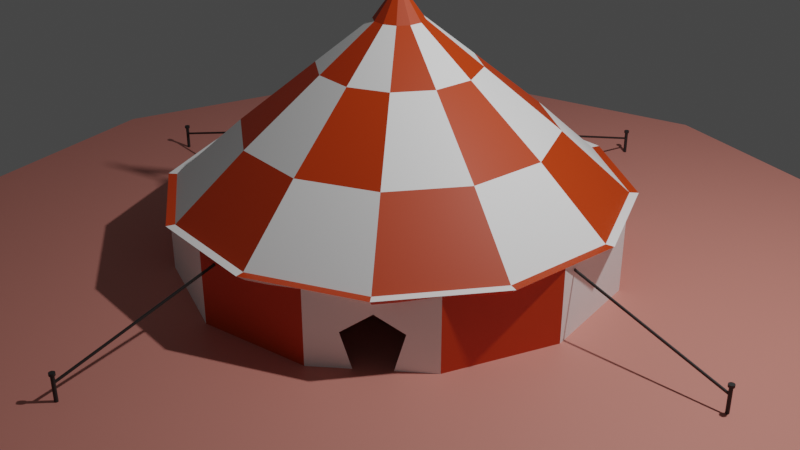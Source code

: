 # Source: TENT1.blend  (saved by Blender 2.92.15; exported with 4.5.12 LTS)
import bpy
from mathutils import Matrix  # noqa: F401  (used for matrix-valued properties, if any)

bpy.ops.wm.read_factory_settings(use_empty=True)
scene = bpy.context.scene
scene.name = 'Scene'

# ---- collections
col_collection = bpy.data.collections.new('Collection'); scene.collection.children.link(col_collection)

# ---- materials (node trees are filled in below, after node groups)
mat_material_003 = bpy.data.materials.new('Material.003')
mat_material_003.use_transparent_shadow = False
mat_material_004 = bpy.data.materials.new('Material.004')
mat_material_004.use_transparent_shadow = False
mat_material_001 = bpy.data.materials.new('Material.001')
mat_material_001.use_transparent_shadow = False
mat_material_002 = bpy.data.materials.new('Material.002')
mat_material_002.use_transparent_shadow = False
mat_material_005 = bpy.data.materials.new('Material.005')
mat_material_005.use_transparent_shadow = False
mat_material_006 = bpy.data.materials.new('Material.006')
mat_material_006.use_transparent_shadow = False
mat_material_008 = bpy.data.materials.new('Material.008')
mat_material_008.use_transparent_shadow = False
mat_material_007 = bpy.data.materials.new('Material.007')
mat_material_007.use_transparent_shadow = False

# ---- material node trees
mat_material_003.use_nodes = True; mat_material_003.node_tree.nodes.clear()
_N = mat_material_003.node_tree.nodes; _L = mat_material_003.node_tree.links
n0 = _N.new('ShaderNodeBsdfPrincipled'); n0.name = 'Principled BSDF'; n0.location = (10, 300)
n0.distribution = 'GGX'
n0.subsurface_method = 'BURLEY'
n0.inputs[0].default_value = (1.0, 1.0, 1.0, 1.0)
n0.inputs[3].default_value = 1.45
n0.inputs[27].default_value = (0.0, 0.0, 0.0, 1.0)
n0.inputs[28].default_value = 1.0
n1 = _N.new('ShaderNodeOutputMaterial'); n1.name = 'Material Output'; n1.location = (300, 300)
_L.new(n0.outputs[0], n1.inputs[0])
n1.is_active_output = True
mat_material_004.use_nodes = True; mat_material_004.node_tree.nodes.clear()
_N = mat_material_004.node_tree.nodes; _L = mat_material_004.node_tree.links
n0 = _N.new('ShaderNodeBsdfPrincipled'); n0.name = 'Principled BSDF'; n0.location = (10, 300)
n0.distribution = 'GGX'
n0.subsurface_method = 'BURLEY'
n0.inputs[0].default_value = (0.581, 0.04532, 0.0, 1.0)
n0.inputs[3].default_value = 1.45
n0.inputs[27].default_value = (0.0, 0.0, 0.0, 1.0)
n0.inputs[28].default_value = 1.0
n1 = _N.new('ShaderNodeOutputMaterial'); n1.name = 'Material Output'; n1.location = (300, 300)
_L.new(n0.outputs[0], n1.inputs[0])
n1.is_active_output = True
mat_material_001.use_nodes = True; mat_material_001.node_tree.nodes.clear()
_N = mat_material_001.node_tree.nodes; _L = mat_material_001.node_tree.links
n0 = _N.new('ShaderNodeBsdfPrincipled'); n0.name = 'Principled BSDF'; n0.location = (10, 300)
n0.distribution = 'GGX'
n0.subsurface_method = 'BURLEY'
n0.inputs[0].default_value = (1.0, 1.0, 1.0, 1.0)
n0.inputs[3].default_value = 1.45
n0.inputs[27].default_value = (0.0, 0.0, 0.0, 1.0)
n0.inputs[28].default_value = 1.0
n1 = _N.new('ShaderNodeOutputMaterial'); n1.name = 'Material Output'; n1.location = (300, 300)
_L.new(n0.outputs[0], n1.inputs[0])
n1.is_active_output = True
mat_material_002.use_nodes = True; mat_material_002.node_tree.nodes.clear()
_N = mat_material_002.node_tree.nodes; _L = mat_material_002.node_tree.links
n0 = _N.new('ShaderNodeBsdfPrincipled'); n0.name = 'Principled BSDF'; n0.location = (10, 300)
n0.distribution = 'GGX'
n0.subsurface_method = 'BURLEY'
n0.inputs[0].default_value = (0.5805, 0.04592, 0.0, 1.0)
n0.inputs[3].default_value = 1.45
n0.inputs[27].default_value = (0.0, 0.0, 0.0, 1.0)
n0.inputs[28].default_value = 1.0
n1 = _N.new('ShaderNodeOutputMaterial'); n1.name = 'Material Output'; n1.location = (300, 300)
_L.new(n0.outputs[0], n1.inputs[0])
n1.is_active_output = True
mat_material_005.use_nodes = True; mat_material_005.node_tree.nodes.clear()
_N = mat_material_005.node_tree.nodes; _L = mat_material_005.node_tree.links
n0 = _N.new('ShaderNodeBsdfPrincipled'); n0.name = 'Principled BSDF'; n0.location = (10, 300)
n0.distribution = 'GGX'
n0.subsurface_method = 'BURLEY'
n0.inputs[0].default_value = (0.427, 0.427, 0.427, 1.0)
n0.inputs[3].default_value = 1.45
n0.inputs[27].default_value = (0.0, 0.0, 0.0, 1.0)
n0.inputs[28].default_value = 1.0
n1 = _N.new('ShaderNodeOutputMaterial'); n1.name = 'Material Output'; n1.location = (300, 300)
_L.new(n0.outputs[0], n1.inputs[0])
n1.is_active_output = True
mat_material_006.use_nodes = True; mat_material_006.node_tree.nodes.clear()
_N = mat_material_006.node_tree.nodes; _L = mat_material_006.node_tree.links
n0 = _N.new('ShaderNodeBsdfPrincipled'); n0.name = 'Principled BSDF'; n0.location = (10, 300)
n0.distribution = 'GGX'
n0.subsurface_method = 'BURLEY'
n0.inputs[0].default_value = (0.906, 0.007237, 0.0, 1.0)
n0.inputs[3].default_value = 1.45
n0.inputs[27].default_value = (0.0, 0.0, 0.0, 1.0)
n0.inputs[28].default_value = 1.0
n1 = _N.new('ShaderNodeOutputMaterial'); n1.name = 'Material Output'; n1.location = (300, 300)
_L.new(n0.outputs[0], n1.inputs[0])
n1.is_active_output = True
mat_material_008.use_nodes = True; mat_material_008.node_tree.nodes.clear()
_N = mat_material_008.node_tree.nodes; _L = mat_material_008.node_tree.links
n0 = _N.new('ShaderNodeBsdfPrincipled'); n0.name = 'Principled BSDF'; n0.location = (10, 300)
n0.distribution = 'GGX'
n0.subsurface_method = 'BURLEY'
n0.inputs[0].default_value = (0.02481, 0.02481, 0.02481, 1.0)
n0.inputs[3].default_value = 1.45
n0.inputs[27].default_value = (0.0, 0.0, 0.0, 1.0)
n0.inputs[28].default_value = 1.0
n1 = _N.new('ShaderNodeOutputMaterial'); n1.name = 'Material Output'; n1.location = (300, 300)
_L.new(n0.outputs[0], n1.inputs[0])
n1.is_active_output = True
mat_material_007.use_nodes = True; mat_material_007.node_tree.nodes.clear()
_N = mat_material_007.node_tree.nodes; _L = mat_material_007.node_tree.links
n0 = _N.new('ShaderNodeBsdfPrincipled'); n0.name = 'Principled BSDF'; n0.location = (10, 300)
n0.distribution = 'GGX'
n0.subsurface_method = 'BURLEY'
n0.inputs[0].default_value = (0.687, 0.2556, 0.2093, 1.0)
n0.inputs[3].default_value = 1.45
n0.inputs[27].default_value = (0.0, 0.0, 0.0, 1.0)
n0.inputs[28].default_value = 1.0
n1 = _N.new('ShaderNodeOutputMaterial'); n1.name = 'Material Output'; n1.location = (300, 300)
_L.new(n0.outputs[0], n1.inputs[0])
n1.is_active_output = True

# ---- world
world_world = bpy.data.worlds.new('World'); scene.world = world_world
world_world.use_nodes = True; world_world.node_tree.nodes.clear()
_N = world_world.node_tree.nodes; _L = world_world.node_tree.links
n0 = _N.new('ShaderNodeOutputWorld'); n0.name = 'World Output'; n0.location = (300, 300)
n1 = _N.new('ShaderNodeBackground'); n1.name = 'Background'; n1.location = (10, 300)
n1.inputs[0].default_value = (0.05088, 0.05088, 0.05088, 1.0)
_L.new(n1.outputs[0], n0.inputs[0])
n0.is_active_output = True
world_world.color = (0.05088, 0.05088, 0.05088)
world_world.use_sun_shadow = False
world_world.sun_shadow_jitter_overblur = 0.0

# ---- cameras
cam_camera = bpy.data.cameras.new('Camera')
cam_camera.clip_end = 100.0
cam_camera.ortho_scale = 7.314

# ---- lights
light_light = bpy.data.lights.new('Light', 'POINT')
light_light.transmission_factor = 0.0
light_light.energy = 1000.0
light_light.shadow_soft_size = 0.1
light_light.shadow_maximum_resolution = 0.006
light_light.use_absolute_resolution = True

# ---- meshes
me_cylinder = bpy.data.meshes.new('Cylinder')
me_cylinder.from_pydata([(0.0, 1.0, -1.0), (0.0, 1.0, 1.0), (0.5, 0.866, -1.0), (0.5, 0.866, 1.0), (0.866, 0.5, -1.0), (0.866, 0.5, 1.0), (1.0, -4.371e-08, -1.0), (1.0, -4.371e-08, 1.0), (0.866, -0.5, -1.0), (0.866, -0.5, 1.0), (0.5, -0.866, -1.0), (0.5, -0.866, 1.0), (1.51e-07, -1.0, -1.0), (1.51e-07, -1.0, 1.0), (-0.5, -0.866, -1.0), (-0.5, -0.866, 1.0), (-0.866, -0.5, -1.0), (-0.866, -0.5, 1.0), (-1.0, -4.649e-07, -1.0), (-1.0, -4.649e-07, 1.0), (-0.866, 0.5, -1.0), (-0.866, 0.5, 1.0), (-0.5, 0.866, -1.0), (-0.5, 0.866, 1.0), (-0.1736, -0.9535, -1.0), (-0.3188, -0.9146, -1.0), (-0.2436, -0.9347, 0.457), (-0.368, -0.9014, -0.02223), (-0.1252, -0.9665, 0.004714)], [], [(0, 1, 3, 2), (2, 3, 5, 4), (4, 5, 7, 6), (6, 7, 9, 8), (8, 9, 11, 10), (10, 11, 13, 12), (12, 13, 15, 14, 25, 27, 26, 28, 24), (14, 15, 17, 16), (16, 17, 19, 18), (18, 19, 21, 20), (20, 21, 23, 22), (22, 23, 1, 0)])
me_cylinder.polygons.foreach_set('material_index', [0, 1, 0, 1, 0, 1, 0, 1, 0, 1, 0, 1])
_uv = me_cylinder.uv_layers.new(name='UVMap')
_uv.uv.foreach_set('vector', [1.0, 0.5, 1.0, 1.0, 0.9167, 1.0, 0.9167, 0.5, 0.9167, 0.5, 0.9167, 1.0, 0.8333, 1.0, 0.8333, 0.5, 0.8333, 0.5, 0.8333, 1.0, 0.75, 1.0, 0.75, 0.5, 0.75, 0.5, 0.75, 1.0, 0.6667, 1.0, 0.6667, 0.5, 0.6667, 0.5, 0.6667, 1.0, 0.5833, 1.0, 0.5833, 0.5, 0.5833, 0.5, 0.5833, 1.0, 0.5, 1.0, 0.5, 0.5, 0.5, 0.5, 0.5, 1.0, 0.4167, 1.0, 0.4167, 0.5, 0.4469, 0.5, 0.4469, 0.7474, 0.4592, 0.857, 0.4709, 0.7474, 0.4711, 0.5, 0.4167, 0.5, 0.4167, 1.0, 0.3333, 1.0, 0.3333, 0.5, 0.3333, 0.5, 0.3333, 1.0, 0.25, 1.0, 0.25, 0.5, 0.25, 0.5, 0.25, 1.0, 0.1667, 1.0, 0.1667, 0.5, 0.1667, 0.5, 0.1667, 1.0, 0.08333, 1.0, 0.08333, 0.5, 0.08333, 0.5, 0.08333, 1.0, 7.451e-08, 1.0, 7.451e-08, 0.5])
me_cylinder.materials.append(mat_material_003)
me_cylinder.materials.append(mat_material_004)
me_cylinder.use_remesh_fix_poles = True
me_cylinder.use_remesh_preserve_attributes = False
me_cylinder.use_mirror_vertex_groups = False
me_cylinder.update()
me_cylinder_001 = bpy.data.meshes.new('Cylinder.001')
me_cylinder_001.from_pydata([(0.0, 1.0, 1.0), (0.5, 0.866, 1.0), (0.866, 0.5, 1.0), (1.0, -4.371e-08, 1.0), (0.866, -0.5, 1.0), (0.5, -0.866, 1.0), (1.51e-07, -1.0, 1.0), (-0.5, -0.866, 1.0), (-0.866, -0.5, 1.0), (-1.0, -4.649e-07, 1.0), (-0.866, 0.5, 1.0), (-0.5, 0.866, 1.0), (0.5195, 0.8998, 1.0), (3.42e-10, 1.039, 1.0), (0.8998, 0.5195, 1.0), (1.039, -3.977e-08, 1.0), (0.8998, -0.5195, 1.0), (0.5195, -0.8998, 1.0), (1.572e-07, -1.039, 1.0), (-0.5195, -0.8998, 1.0), (-0.8998, -0.5195, 1.0), (-1.039, -4.774e-07, 1.0), (-0.8998, 0.5195, 1.0), (-0.5195, 0.8998, 1.0), (0.4952, 0.8577, 0.7772), (-5.405e-10, 0.9904, 0.7772), (0.8577, 0.4952, 0.7772), (0.9904, -4.645e-08, 0.7772), (0.8577, -0.4952, 0.7772), (0.4952, -0.8577, 0.7772), (1.49e-07, -0.9904, 0.7772), (-0.4952, -0.8577, 0.7772), (-0.8577, -0.4952, 0.7772), (-0.9904, -4.636e-07, 0.7772), (-0.8577, 0.4952, 0.7772), (-0.4952, 0.8577, 0.7772), (0.3465, 0.6002, 2.558), (-2.692e-09, 0.693, 2.558), (0.6002, 0.3465, 2.558), (0.693, -7.471e-08, 2.558), (0.6002, -0.3465, 2.558), (0.3465, -0.6002, 2.558), (1.019e-07, -0.693, 2.558), (-0.3465, -0.6002, 2.558), (-0.6002, -0.3465, 2.558), (-0.693, -3.666e-07, 2.558), (-0.6002, 0.3465, 2.558), (-0.3465, 0.6002, 2.558), (0.1778, 0.3079, 4.115), (-1.739e-08, 0.3555, 4.115), (0.3079, 0.1778, 4.115), (0.3555, -1.561e-07, 4.115), (0.3079, -0.1778, 4.115), (0.1778, -0.3079, 4.115), (3.629e-08, -0.3555, 4.115), (-0.1778, -0.3079, 4.115), (-0.3079, -0.1778, 4.115), (-0.3555, -3.058e-07, 4.115), (-0.3079, 0.1778, 4.115), (-0.1778, 0.3079, 4.115), (0.05564, 0.09637, 5.232), (-1.373e-08, 0.1113, 5.232), (0.09637, 0.05564, 5.232), (0.1113, -1.934e-07, 5.232), (0.09637, -0.05564, 5.232), (0.05564, -0.09637, 5.232), (3.075e-09, -0.1113, 5.232), (-0.05564, -0.09637, 5.232), (-0.09637, -0.05564, 5.232), (-0.1113, -2.403e-07, 5.232), (-0.09637, 0.05564, 5.232), (-0.05564, 0.09637, 5.232), (0.01602, 0.02775, 5.859), (-1.644e-08, 0.03205, 5.859), (0.02775, 0.01602, 5.859), (0.03205, -2.032e-07, 5.859), (0.02775, -0.01602, 5.859), (0.01602, -0.02775, 5.859), (-1.16e-08, -0.03205, 5.859), (-0.01602, -0.02775, 5.859), (-0.02775, -0.01602, 5.859), (-0.03205, -2.167e-07, 5.859), (-0.02775, 0.01602, 5.859), (-0.01602, 0.02775, 5.859)], [], [(6, 7, 43, 42), (17, 16, 28, 29), (7, 6, 18, 19), (4, 3, 15, 16), (11, 10, 22, 23), (1, 0, 13, 12), (8, 7, 19, 20), (5, 4, 16, 17), (0, 11, 23, 13), (2, 1, 12, 14), (9, 8, 20, 21), (6, 5, 17, 18), (3, 2, 14, 15), (10, 9, 21, 22), (24, 25, 35, 34, 33, 32, 31, 30, 29, 28, 27, 26), (13, 23, 35, 25), (14, 12, 24, 26), (21, 20, 32, 33), (18, 17, 29, 30), (15, 14, 26, 27), (22, 21, 33, 34), (19, 18, 30, 31), (16, 15, 27, 28), (23, 22, 34, 35), (12, 13, 25, 24), (20, 19, 31, 32), (43, 44, 56, 55), (3, 4, 40, 39), (10, 11, 47, 46), (0, 1, 36, 37), (7, 8, 44, 43), (4, 5, 41, 40), (11, 0, 37, 47), (1, 2, 38, 36), (8, 9, 45, 44), (5, 6, 42, 41), (2, 3, 39, 38), (9, 10, 46, 45), (49, 48, 60, 61), (40, 41, 53, 52), (47, 37, 49, 59), (36, 38, 50, 48), (44, 45, 57, 56), (41, 42, 54, 53), (38, 39, 51, 50), (45, 46, 58, 57), (42, 43, 55, 54), (39, 40, 52, 51), (46, 47, 59, 58), (37, 36, 48, 49), (70, 71, 83, 82), (55, 56, 68, 67), (52, 53, 65, 64), (59, 49, 61, 71), (48, 50, 62, 60), (56, 57, 69, 68), (53, 54, 66, 65), (50, 51, 63, 62), (57, 58, 70, 69), (54, 55, 67, 66), (51, 52, 64, 63), (58, 59, 71, 70), (72, 74, 75, 76, 77, 78, 79, 80, 81, 82, 83, 73), (61, 60, 72, 73), (67, 68, 80, 79), (64, 65, 77, 76), (71, 61, 73, 83), (60, 62, 74, 72), (68, 69, 81, 80), (65, 66, 78, 77), (62, 63, 75, 74), (69, 70, 82, 81), (66, 67, 79, 78), (63, 64, 76, 75)])
me_cylinder_001.polygons.foreach_set('material_index', [0, 0, 1, 0, 1, 1, 0, 1, 0, 0, 1, 0, 1, 0, 0, 1, 1, 0, 1, 0, 1, 0, 1, 0, 0, 1, 0, 1, 0, 0, 1, 0, 1, 1, 0, 1, 0, 1, 0, 1, 0, 0, 1, 0, 1, 0, 1, 0, 1, 1, 1, 1, 0, 1, 1, 0, 1, 0, 1, 0, 1, 0, 0, 1, 1, 1, 1, 1, 1, 1, 1, 1, 1, 1])
_uv = me_cylinder_001.uv_layers.new(name='UVMap')
_uv.uv.foreach_set('vector', [0.25, 0.01, 0.13, 0.04215, 0.13, 0.04215, 0.25, 0.01, 0.37, 0.04215, 0.4578, 0.13, 0.4578, 0.13, 0.37, 0.04215, 0.13, 0.04215, 0.25, 0.01, 0.25, 0.01, 0.13, 0.04215, 0.4578, 0.13, 0.49, 0.25, 0.49, 0.25, 0.4578, 0.13, 0.13, 0.4578, 0.04215, 0.37, 0.04215, 0.37, 0.13, 0.4578, 0.37, 0.4578, 0.25, 0.49, 0.25, 0.49, 0.37, 0.4578, 0.04215, 0.13, 0.13, 0.04215, 0.13, 0.04215, 0.04215, 0.13, 0.37, 0.04215, 0.4578, 0.13, 0.4578, 0.13, 0.37, 0.04215, 0.25, 0.49, 0.13, 0.4578, 0.13, 0.4578, 0.25, 0.49, 0.4578, 0.37, 0.37, 0.4578, 0.37, 0.4578, 0.4578, 0.37, 0.01, 0.25, 0.04215, 0.13, 0.04215, 0.13, 0.01, 0.25, 0.25, 0.01, 0.37, 0.04215, 0.37, 0.04215, 0.25, 0.01, 0.49, 0.25, 0.4578, 0.37, 0.4578, 0.37, 0.49, 0.25, 0.04215, 0.37, 0.01, 0.25, 0.01, 0.25, 0.04215, 0.37, 0.37, 0.4578, 0.25, 0.49, 0.13, 0.4578, 0.04215, 0.37, 0.01, 0.25, 0.04215, 0.13, 0.13, 0.04215, 0.25, 0.01, 0.37, 0.04215, 0.4578, 0.13, 0.49, 0.25, 0.4578, 0.37, 0.25, 0.49, 0.13, 0.4578, 0.13, 0.4578, 0.25, 0.49, 0.4578, 0.37, 0.37, 0.4578, 0.37, 0.4578, 0.4578, 0.37, 0.01, 0.25, 0.04215, 0.13, 0.04215, 0.13, 0.01, 0.25, 0.25, 0.01, 0.37, 0.04215, 0.37, 0.04215, 0.25, 0.01, 0.49, 0.25, 0.4578, 0.37, 0.4578, 0.37, 0.49, 0.25, 0.04215, 0.37, 0.01, 0.25, 0.01, 0.25, 0.04215, 0.37, 0.13, 0.04215, 0.25, 0.01, 0.25, 0.01, 0.13, 0.04215, 0.4578, 0.13, 0.49, 0.25, 0.49, 0.25, 0.4578, 0.13, 0.13, 0.4578, 0.04215, 0.37, 0.04215, 0.37, 0.13, 0.4578, 0.37, 0.4578, 0.25, 0.49, 0.25, 0.49, 0.37, 0.4578, 0.04215, 0.13, 0.13, 0.04215, 0.13, 0.04215, 0.04215, 0.13, 0.13, 0.04215, 0.04215, 0.13, 0.04215, 0.13, 0.13, 0.04215, 0.49, 0.25, 0.4578, 0.13, 0.4578, 0.13, 0.49, 0.25, 0.04215, 0.37, 0.13, 0.4578, 0.13, 0.4578, 0.04215, 0.37, 0.25, 0.49, 0.37, 0.4578, 0.37, 0.4578, 0.25, 0.49, 0.13, 0.04215, 0.04215, 0.13, 0.04215, 0.13, 0.13, 0.04215, 0.4578, 0.13, 0.37, 0.04215, 0.37, 0.04215, 0.4578, 0.13, 0.13, 0.4578, 0.25, 0.49, 0.25, 0.49, 0.13, 0.4578, 0.37, 0.4578, 0.4578, 0.37, 0.4578, 0.37, 0.37, 0.4578, 0.04215, 0.13, 0.01, 0.25, 0.01, 0.25, 0.04215, 0.13, 0.37, 0.04215, 0.25, 0.01, 0.25, 0.01, 0.37, 0.04215, 0.4578, 0.37, 0.49, 0.25, 0.49, 0.25, 0.4578, 0.37, 0.01, 0.25, 0.04215, 0.37, 0.04215, 0.37, 0.01, 0.25, 0.25, 0.49, 0.37, 0.4578, 0.37, 0.4578, 0.25, 0.49, 0.4578, 0.13, 0.37, 0.04215, 0.37, 0.04215, 0.4578, 0.13, 0.13, 0.4578, 0.25, 0.49, 0.25, 0.49, 0.13, 0.4578, 0.37, 0.4578, 0.4578, 0.37, 0.4578, 0.37, 0.37, 0.4578, 0.04215, 0.13, 0.01, 0.25, 0.01, 0.25, 0.04215, 0.13, 0.37, 0.04215, 0.25, 0.01, 0.25, 0.01, 0.37, 0.04215, 0.4578, 0.37, 0.49, 0.25, 0.49, 0.25, 0.4578, 0.37, 0.01, 0.25, 0.04215, 0.37, 0.04215, 0.37, 0.01, 0.25, 0.25, 0.01, 0.13, 0.04215, 0.13, 0.04215, 0.25, 0.01, 0.49, 0.25, 0.4578, 0.13, 0.4578, 0.13, 0.49, 0.25, 0.04215, 0.37, 0.13, 0.4578, 0.13, 0.4578, 0.04215, 0.37, 0.25, 0.49, 0.37, 0.4578, 0.37, 0.4578, 0.25, 0.49, 0.04215, 0.37, 0.13, 0.4578, 0.13, 0.4578, 0.04215, 0.37, 0.13, 0.04215, 0.04215, 0.13, 0.04215, 0.13, 0.13, 0.04215, 0.4578, 0.13, 0.37, 0.04215, 0.37, 0.04215, 0.4578, 0.13, 0.13, 0.4578, 0.25, 0.49, 0.25, 0.49, 0.13, 0.4578, 0.37, 0.4578, 0.4578, 0.37, 0.4578, 0.37, 0.37, 0.4578, 0.04215, 0.13, 0.01, 0.25, 0.01, 0.25, 0.04215, 0.13, 0.37, 0.04215, 0.25, 0.01, 0.25, 0.01, 0.37, 0.04215, 0.4578, 0.37, 0.49, 0.25, 0.49, 0.25, 0.4578, 0.37, 0.01, 0.25, 0.04215, 0.37, 0.04215, 0.37, 0.01, 0.25, 0.25, 0.01, 0.13, 0.04215, 0.13, 0.04215, 0.25, 0.01, 0.49, 0.25, 0.4578, 0.13, 0.4578, 0.13, 0.49, 0.25, 0.04215, 0.37, 0.13, 0.4578, 0.13, 0.4578, 0.04215, 0.37, 0.37, 0.4578, 0.4578, 0.37, 0.49, 0.25, 0.4578, 0.13, 0.37, 0.04215, 0.25, 0.01, 0.13, 0.04215, 0.04215, 0.13, 0.01, 0.25, 0.04215, 0.37, 0.13, 0.4578, 0.25, 0.49, 0.25, 0.49, 0.37, 0.4578, 0.37, 0.4578, 0.25, 0.49, 0.13, 0.04215, 0.04215, 0.13, 0.04215, 0.13, 0.13, 0.04215, 0.4578, 0.13, 0.37, 0.04215, 0.37, 0.04215, 0.4578, 0.13, 0.13, 0.4578, 0.25, 0.49, 0.25, 0.49, 0.13, 0.4578, 0.37, 0.4578, 0.4578, 0.37, 0.4578, 0.37, 0.37, 0.4578, 0.04215, 0.13, 0.01, 0.25, 0.01, 0.25, 0.04215, 0.13, 0.37, 0.04215, 0.25, 0.01, 0.25, 0.01, 0.37, 0.04215, 0.4578, 0.37, 0.49, 0.25, 0.49, 0.25, 0.4578, 0.37, 0.01, 0.25, 0.04215, 0.37, 0.04215, 0.37, 0.01, 0.25, 0.25, 0.01, 0.13, 0.04215, 0.13, 0.04215, 0.25, 0.01, 0.49, 0.25, 0.4578, 0.13, 0.4578, 0.13, 0.49, 0.25])
me_cylinder_001.materials.append(mat_material_001)
me_cylinder_001.materials.append(mat_material_002)
me_cylinder_001.use_remesh_fix_poles = True
me_cylinder_001.use_remesh_preserve_attributes = False
me_cylinder_001.use_mirror_vertex_groups = False
me_cylinder_001.update()
me_cylinder_002 = bpy.data.meshes.new('Cylinder.002')
me_cylinder_002.from_pydata([(2.98e-08, 1.0, -1.0), (2.98e-08, 1.0, 1.0), (0.5, 0.866, -1.0), (0.5, 0.866, 1.0), (0.866, 0.5, -1.0), (0.866, 0.5, 1.0), (1.0, 9.537e-08, -1.0), (1.0, 9.537e-08, 1.0), (0.866, -0.5, -1.0), (0.866, -0.5, 1.0), (0.5, -0.866, -1.0), (0.5, -0.866, 1.0), (1.808e-07, -1.0, -1.0), (1.808e-07, -1.0, 1.0), (-0.5, -0.866, -1.0), (-0.5, -0.866, 1.0), (-0.866, -0.5, -1.0), (-0.866, -0.5, 1.0), (-1.0, -3.258e-07, -1.0), (-1.0, -3.258e-07, 1.0), (-0.866, 0.5, -1.0), (-0.866, 0.5, 1.0), (-0.5, 0.866, -1.0), (-0.5, 0.866, 1.0), (0.886, 1.535, 1.0), (3.302e-08, 1.772, 1.0), (1.535, 0.886, 1.0), (1.772, 1.714e-07, 1.0), (1.535, -0.886, 1.0), (0.886, -1.535, 1.0), (3.006e-07, -1.772, 1.0), (-0.886, -1.535, 1.0), (-1.535, -0.886, 1.0), (-1.772, -5.749e-07, 1.0), (-1.535, 0.886, 1.0), (-0.886, 1.535, 1.0), (-2.881e-07, -2.98e-08, 1.236), (-0.866, 0.5, 1.907e-06), (-1.0, -3.258e-07, 1.907e-06), (-0.866, -0.5, 1.907e-06), (-0.5, -0.866, 1.907e-06), (1.808e-07, -1.0, 1.907e-06), (0.5, -0.866, 1.907e-06), (0.866, -0.5, 1.907e-06), (1.0, 9.537e-08, 1.907e-06), (0.866, 0.5, 1.907e-06), (0.5, 0.866, 1.907e-06), (2.98e-08, 1.0, 1.907e-06), (-0.5, 0.866, 1.907e-06), (36.22, 9.537e-08, 0.4988), (30.83, 9.537e-08, 0.4186), (30.82, 9.537e-08, 0.5804), (28.12, 9.537e-08, 0.5)], [], [(47, 1, 3, 46), (46, 3, 5, 45), (45, 5, 7, 44), (44, 7, 9, 43), (43, 9, 11, 42), (42, 11, 13, 41), (41, 13, 15, 40), (40, 15, 17, 39), (39, 17, 19, 38), (38, 19, 21, 37), (5, 3, 24, 26), (37, 21, 23, 48), (48, 23, 1, 47), (0, 2, 4, 6, 8, 10, 12, 14, 16, 18, 20, 22), (28, 27, 36), (21, 19, 33, 34), (19, 17, 32, 33), (17, 15, 31, 32), (15, 13, 30, 31), (13, 11, 29, 30), (11, 9, 28, 29), (9, 7, 27, 28), (1, 23, 35, 25), (3, 1, 25, 24), (7, 5, 26, 27), (23, 21, 34, 35), (4, 45, 44, 6), (35, 34, 36), (24, 25, 36), (32, 31, 36), (29, 28, 36), (25, 35, 36), (26, 24, 36), (33, 32, 36), (30, 29, 36), (27, 26, 36), (34, 33, 36), (31, 30, 36), (6, 44, 43, 8), (8, 43, 42, 10), (10, 42, 41, 12), (12, 41, 40, 14), (14, 40, 39, 16), (16, 39, 38, 18), (18, 38, 37, 20), (20, 37, 48, 22), (22, 48, 47, 0), (2, 46, 45, 4), (0, 47, 46, 2), (44, 52, 7), (52, 44, 50), (52, 50, 49), (52, 49, 51), (52, 51, 7)])
me_cylinder_002.polygons.foreach_set('material_index', [0, 0, 0, 0, 0, 0, 0, 0, 0, 0, 0, 0, 0, 0, 0, 0, 0, 0, 0, 0, 0, 0, 0, 0, 0, 0, 0, 0, 0, 0, 0, 0, 0, 0, 0, 0, 0, 0, 0, 0, 0, 0, 0, 0, 0, 0, 0, 0, 0, 1, 1, 1, 1, 1])
_uv = me_cylinder_002.uv_layers.new(name='UVMap')
_uv.uv.foreach_set('vector', [1.0, 0.75, 1.0, 1.0, 0.9167, 1.0, 0.9167, 0.75, 0.9167, 0.75, 0.9167, 1.0, 0.8333, 1.0, 0.8333, 0.75, 0.8333, 0.75, 0.8333, 1.0, 0.75, 1.0, 0.75, 0.75, 0.75, 0.75, 0.75, 1.0, 0.6667, 1.0, 0.6667, 0.75, 0.6667, 0.75, 0.6667, 1.0, 0.5833, 1.0, 0.5833, 0.75, 0.5833, 0.75, 0.5833, 1.0, 0.5, 1.0, 0.5, 0.75, 0.5, 0.75, 0.5, 1.0, 0.4167, 1.0, 0.4167, 0.75, 0.4167, 0.75, 0.4167, 1.0, 0.3333, 1.0, 0.3333, 0.75, 0.3333, 0.75, 0.3333, 1.0, 0.25, 1.0, 0.25, 0.75, 0.25, 0.75, 0.25, 1.0, 0.1667, 1.0, 0.1667, 0.75, 0.8333, 1.0, 0.9167, 1.0, 0.9167, 1.0, 0.8333, 1.0, 0.1667, 0.75, 0.1667, 1.0, 0.08333, 1.0, 0.08333, 0.75, 0.08333, 0.75, 0.08333, 1.0, 7.451e-08, 1.0, 7.451e-08, 0.75, 0.75, 0.49, 0.87, 0.4578, 0.9578, 0.37, 0.99, 0.25, 0.9578, 0.13, 0.87, 0.04215, 0.75, 0.01, 0.63, 0.04215, 0.5422, 0.13, 0.51, 0.25, 0.5422, 0.37, 0.63, 0.4578, 0.6667, 1.0, 0.75, 1.0, 0.6667, 1.0, 0.1667, 1.0, 0.25, 1.0, 0.25, 1.0, 0.1667, 1.0, 0.25, 1.0, 0.3333, 1.0, 0.3333, 1.0, 0.25, 1.0, 0.3333, 1.0, 0.4167, 1.0, 0.4167, 1.0, 0.3333, 1.0, 0.4167, 1.0, 0.5, 1.0, 0.5, 1.0, 0.4167, 1.0, 0.5, 1.0, 0.5833, 1.0, 0.5833, 1.0, 0.5, 1.0, 0.5833, 1.0, 0.6667, 1.0, 0.6667, 1.0, 0.5833, 1.0, 0.6667, 1.0, 0.75, 1.0, 0.75, 1.0, 0.6667, 1.0, 7.451e-08, 1.0, 0.08333, 1.0, 0.08333, 1.0, 7.451e-08, 1.0, 0.9167, 1.0, 1.0, 1.0, 1.0, 1.0, 0.9167, 1.0, 0.75, 1.0, 0.8333, 1.0, 0.8333, 1.0, 0.75, 1.0, 0.08333, 1.0, 0.1667, 1.0, 0.1667, 1.0, 0.08333, 1.0, 0.8333, 0.5, 0.8333, 0.75, 0.75, 0.75, 0.75, 0.5, 0.08333, 1.0, 0.1667, 1.0, 0.08333, 1.0, 0.9167, 1.0, 1.0, 1.0, 0.9167, 1.0, 0.3333, 1.0, 0.4167, 1.0, 0.3333, 1.0, 0.5833, 1.0, 0.6667, 1.0, 0.5833, 1.0, 7.451e-08, 1.0, 0.08333, 1.0, 7.451e-08, 1.0, 0.8333, 1.0, 0.9167, 1.0, 0.8333, 1.0, 0.25, 1.0, 0.3333, 1.0, 0.25, 1.0, 0.5, 1.0, 0.5833, 1.0, 0.5, 1.0, 0.75, 1.0, 0.8333, 1.0, 0.75, 1.0, 0.1667, 1.0, 0.25, 1.0, 0.1667, 1.0, 0.4167, 1.0, 0.5, 1.0, 0.4167, 1.0, 0.75, 0.5, 0.75, 0.75, 0.6667, 0.75, 0.6667, 0.5, 0.6667, 0.5, 0.6667, 0.75, 0.5833, 0.75, 0.5833, 0.5, 0.5833, 0.5, 0.5833, 0.75, 0.5, 0.75, 0.5, 0.5, 0.5, 0.5, 0.5, 0.75, 0.4167, 0.75, 0.4167, 0.5, 0.4167, 0.5, 0.4167, 0.75, 0.3333, 0.75, 0.3333, 0.5, 0.3333, 0.5, 0.3333, 0.75, 0.25, 0.75, 0.25, 0.5, 0.25, 0.5, 0.25, 0.75, 0.1667, 0.75, 0.1667, 0.5, 0.1667, 0.5, 0.1667, 0.75, 0.08333, 0.75, 0.08333, 0.5, 0.08333, 0.5, 0.08333, 0.75, 7.451e-08, 0.75, 7.451e-08, 0.5, 0.9167, 0.5, 0.9167, 0.75, 0.8333, 0.75, 0.8333, 0.5, 1.0, 0.5, 1.0, 0.75, 0.9167, 0.75, 0.9167, 0.5, 0.75, 0.75, 0.75, 0.875, 0.75, 1.0, 0.75, 0.875, 0.75, 0.75, 0.75, 0.8332, 0.75, 0.875, 0.75, 0.8332, 0.75, 0.8747, 0.75, 0.875, 0.75, 0.8747, 0.75, 0.9165, 0.75, 0.875, 0.75, 0.9165, 0.75, 1.0])
me_cylinder_002.materials.append(mat_material_005)
me_cylinder_002.materials.append(mat_material_006)
me_cylinder_002.use_remesh_fix_poles = True
me_cylinder_002.use_remesh_preserve_attributes = False
me_cylinder_002.use_mirror_vertex_groups = False
me_cylinder_002.update()
me_cylinder_003 = bpy.data.meshes.new('Cylinder.003')
me_cylinder_003.from_pydata([(2.98e-08, 1.0, -1.261), (2.98e-08, 1.0, 1.261), (0.5, 0.866, -1.261), (0.5, 0.866, 1.261), (0.866, 0.5, -1.261), (0.866, 0.5, 1.261), (1.0, 9.537e-08, -1.261), (1.0, 9.537e-08, 1.261), (0.866, -0.5, -1.261), (0.866, -0.5, 1.261), (0.5, -0.866, -1.261), (0.5, -0.866, 1.261), (1.808e-07, -1.0, -1.261), (1.808e-07, -1.0, 1.261), (-0.5, -0.866, -1.261), (-0.5, -0.866, 1.261), (-0.866, -0.5, -1.261), (-0.866, -0.5, 1.261), (-1.0, -3.258e-07, -1.261), (-1.0, -3.258e-07, 1.261), (-0.866, 0.5, -1.261), (-0.866, 0.5, 1.261), (-0.5, 0.866, -1.261), (-0.5, 0.866, 1.261), (0.8236, 1.427, 1.261), (4.909e-08, 1.647, 1.261), (1.427, 0.8236, 1.261), (1.647, 1.664e-07, 1.261), (1.427, -0.8236, 1.261), (0.8236, -1.427, 1.261), (2.978e-07, -1.647, 1.261), (-0.8236, -1.427, 1.261), (-1.427, -0.8236, 1.261), (-1.647, -5.274e-07, 1.261), (-1.427, 0.8236, 1.261), (-0.8236, 1.427, 1.261), (0.8236, 1.427, 1.449), (-1.137e-07, 1.647, 1.449), (1.427, 0.8236, 1.449), (1.647, 1.664e-07, 1.449), (1.427, -0.8236, 1.449), (0.8236, -1.427, 1.449), (1.35e-07, -1.647, 1.449), (-0.8236, -1.427, 1.449), (-1.427, -0.8236, 1.449), (-1.647, -5.274e-07, 1.449), (-1.427, 0.8236, 1.449), (-0.8236, 1.427, 1.449), (2.98e-08, 1.0, 0.6903), (2.98e-08, 1.0, 0.8383), (0.5, 0.866, 0.8383), (0.5, 0.866, 0.6903), (0.866, 0.5, 0.8383), (0.866, 0.5, 0.6903), (1.0, 9.537e-08, 0.8383), (1.0, 9.537e-08, 0.6903), (0.866, -0.5, 0.8383), (0.866, -0.5, 0.6903), (0.5, -0.866, 0.8383), (0.5, -0.866, 0.6903), (1.808e-07, -1.0, 0.8383), (1.808e-07, -1.0, 0.6903), (-0.5, -0.866, 0.8383), (-0.5, -0.866, 0.6903), (-0.866, -0.5, 0.8383), (-0.866, -0.5, 0.6903), (-1.0, -3.258e-07, 0.8383), (-1.0, -3.258e-07, 0.6903), (-0.866, 0.5, 0.8383), (-0.866, 0.5, 0.6903), (-0.5, 0.866, 0.8383), (-0.5, 0.866, 0.6903), (-95.37, -0.5, 4.567), (-95.37, -0.5, 4.419), (-95.51, -3.258e-07, 4.567), (-95.51, -3.258e-07, 4.419), (-95.37, 0.5, 4.567), (-95.37, 0.5, 4.419), (-212.0, 211.0, -1.261), (-212.0, 211.0, 1.261), (-211.9, 211.5, -1.261), (-211.9, 211.5, 1.261), (-211.5, 211.9, -1.261), (-211.5, 211.9, 1.261), (-211.0, 212.0, -1.261), (-211.0, 212.0, 1.261), (-210.5, 211.9, -1.261), (-210.5, 211.9, 1.261), (-210.1, 211.5, -1.261), (-210.1, 211.5, 1.261), (-210.0, 211.0, -1.261), (-210.0, 211.0, 1.261), (-210.1, 210.5, -1.261), (-210.1, 210.5, 1.261), (-210.5, 210.1, -1.261), (-210.5, 210.1, 1.261), (-211.0, 210.0, -1.261), (-211.0, 210.0, 1.261), (-211.5, 210.1, -1.261), (-211.5, 210.1, 1.261), (-211.9, 210.5, -1.261), (-211.9, 210.5, 1.261), (-212.4, 211.8, 1.261), (-212.6, 211.0, 1.261), (-211.8, 212.4, 1.261), (-211.0, 212.6, 1.261), (-210.2, 212.4, 1.261), (-209.6, 211.8, 1.261), (-209.3, 211.0, 1.261), (-209.6, 210.2, 1.261), (-210.2, 209.6, 1.261), (-211.0, 209.3, 1.261), (-211.8, 209.6, 1.261), (-212.4, 210.2, 1.261), (-212.4, 211.8, 1.449), (-212.6, 211.0, 1.449), (-211.8, 212.4, 1.449), (-211.0, 212.6, 1.449), (-210.2, 212.4, 1.449), (-209.6, 211.8, 1.449), (-209.3, 211.0, 1.449), (-209.6, 210.2, 1.449), (-210.2, 209.6, 1.449), (-211.0, 209.3, 1.449), (-211.8, 209.6, 1.449), (-212.4, 210.2, 1.449), (-212.0, 211.0, 0.6903), (-212.0, 211.0, 0.8383), (-211.9, 211.5, 0.8383), (-211.9, 211.5, 0.6903), (-211.5, 211.9, 0.8383), (-211.5, 211.9, 0.6903), (-211.0, 212.0, 0.8383), (-211.0, 212.0, 0.6903), (-210.5, 211.9, 0.8383), (-210.5, 211.9, 0.6903), (-210.1, 211.5, 0.8383), (-210.1, 211.5, 0.6903), (-210.0, 211.0, 0.8383), (-210.0, 211.0, 0.6903), (-210.1, 210.5, 0.8383), (-210.1, 210.5, 0.6903), (-210.5, 210.1, 0.8383), (-210.5, 210.1, 0.6903), (-211.0, 210.0, 0.8383), (-211.0, 210.0, 0.6903), (-211.5, 210.1, 0.8383), (-211.5, 210.1, 0.6903), (-211.9, 210.5, 0.8383), (-211.9, 210.5, 0.6903), (-210.5, 115.6, 4.567), (-210.5, 115.6, 4.419), (-211.0, 115.5, 4.567), (-211.0, 115.5, 4.419), (-211.5, 115.6, 4.567), (-211.5, 115.6, 4.419), (-422.0, -1.0, -1.261), (-422.0, -1.0, 1.261), (-422.5, -0.8661, -1.261), (-422.5, -0.8661, 1.261), (-422.8, -0.5, -1.261), (-422.8, -0.5, 1.261), (-423.0, -3.052e-05, -1.261), (-423.0, -3.052e-05, 1.261), (-422.8, 0.5, -1.261), (-422.8, 0.5, 1.261), (-422.5, 0.866, -1.261), (-422.5, 0.866, 1.261), (-422.0, 1.0, -1.261), (-422.0, 1.0, 1.261), (-421.5, 0.866, -1.261), (-421.5, 0.866, 1.261), (-421.1, 0.5, -1.261), (-421.1, 0.5, 1.261), (-421.0, -3.052e-05, -1.261), (-421.0, -3.052e-05, 1.261), (-421.1, -0.5, -1.261), (-421.1, -0.5, 1.261), (-421.5, -0.8661, -1.261), (-421.5, -0.8661, 1.261), (-422.8, -1.427, 1.261), (-422.0, -1.647, 1.261), (-423.4, -0.8237, 1.261), (-423.6, -3.052e-05, 1.261), (-423.4, 0.8236, 1.261), (-422.8, 1.427, 1.261), (-422.0, 1.647, 1.261), (-421.2, 1.427, 1.261), (-420.6, 0.8236, 1.261), (-420.3, -3.052e-05, 1.261), (-420.6, -0.8237, 1.261), (-421.2, -1.427, 1.261), (-422.8, -1.427, 1.449), (-422.0, -1.647, 1.449), (-423.4, -0.8237, 1.449), (-423.6, -3.052e-05, 1.449), (-423.4, 0.8236, 1.449), (-422.8, 1.427, 1.449), (-422.0, 1.647, 1.449), (-421.2, 1.427, 1.449), (-420.6, 0.8236, 1.449), (-420.3, -3.052e-05, 1.449), (-420.6, -0.8237, 1.449), (-421.2, -1.427, 1.449), (-422.0, -1.0, 0.6903), (-422.0, -1.0, 0.8383), (-422.5, -0.8661, 0.8383), (-422.5, -0.8661, 0.6903), (-422.8, -0.5, 0.8383), (-422.8, -0.5, 0.6903), (-423.0, -3.052e-05, 0.8383), (-423.0, -3.052e-05, 0.6903), (-422.8, 0.5, 0.8383), (-422.8, 0.5, 0.6903), (-422.5, 0.866, 0.8383), (-422.5, 0.866, 0.6903), (-422.0, 1.0, 0.8383), (-422.0, 1.0, 0.6903), (-421.5, 0.866, 0.8383), (-421.5, 0.866, 0.6903), (-421.1, 0.5, 0.8383), (-421.1, 0.5, 0.6903), (-421.0, -3.052e-05, 0.8383), (-421.0, -3.052e-05, 0.6903), (-421.1, -0.5, 0.8383), (-421.1, -0.5, 0.6903), (-421.5, -0.8661, 0.8383), (-421.5, -0.8661, 0.6903), (-326.6, 0.5, 4.567), (-326.6, 0.5, 4.419), (-326.5, -1.526e-05, 4.567), (-326.5, -1.526e-05, 4.419), (-326.6, -0.5, 4.567), (-326.6, -0.5, 4.419), (-210.0, -211.0, -1.261), (-210.0, -211.0, 1.261), (-210.1, -211.5, -1.261), (-210.1, -211.5, 1.261), (-210.5, -211.9, -1.261), (-210.5, -211.9, 1.261), (-211.0, -212.0, -1.261), (-211.0, -212.0, 1.261), (-211.5, -211.9, -1.261), (-211.5, -211.9, 1.261), (-211.9, -211.5, -1.261), (-211.9, -211.5, 1.261), (-212.0, -211.0, -1.261), (-212.0, -211.0, 1.261), (-211.9, -210.5, -1.261), (-211.9, -210.5, 1.261), (-211.5, -210.1, -1.261), (-211.5, -210.1, 1.261), (-211.0, -210.0, -1.261), (-211.0, -210.0, 1.261), (-210.5, -210.1, -1.261), (-210.5, -210.1, 1.261), (-210.1, -210.5, -1.261), (-210.1, -210.5, 1.261), (-209.6, -211.8, 1.261), (-209.3, -211.0, 1.261), (-210.2, -212.4, 1.261), (-211.0, -212.6, 1.261), (-211.8, -212.4, 1.261), (-212.4, -211.8, 1.261), (-212.6, -211.0, 1.261), (-212.4, -210.2, 1.261), (-211.8, -209.6, 1.261), (-211.0, -209.3, 1.261), (-210.2, -209.6, 1.261), (-209.6, -210.2, 1.261), (-209.6, -211.8, 1.449), (-209.3, -211.0, 1.449), (-210.2, -212.4, 1.449), (-211.0, -212.6, 1.449), (-211.8, -212.4, 1.449), (-212.4, -211.8, 1.449), (-212.6, -211.0, 1.449), (-212.4, -210.2, 1.449), (-211.8, -209.6, 1.449), (-211.0, -209.3, 1.449), (-210.2, -209.6, 1.449), (-209.6, -210.2, 1.449), (-210.0, -211.0, 0.6903), (-210.0, -211.0, 0.8383), (-210.1, -211.5, 0.8383), (-210.1, -211.5, 0.6903), (-210.5, -211.9, 0.8383), (-210.5, -211.9, 0.6903), (-211.0, -212.0, 0.8383), (-211.0, -212.0, 0.6903), (-211.5, -211.9, 0.8383), (-211.5, -211.9, 0.6903), (-211.9, -211.5, 0.8383), (-211.9, -211.5, 0.6903), (-212.0, -211.0, 0.8383), (-212.0, -211.0, 0.6903), (-211.9, -210.5, 0.8383), (-211.9, -210.5, 0.6903), (-211.5, -210.1, 0.8383), (-211.5, -210.1, 0.6903), (-211.0, -210.0, 0.8383), (-211.0, -210.0, 0.6903), (-210.5, -210.1, 0.8383), (-210.5, -210.1, 0.6903), (-210.1, -210.5, 0.8383), (-210.1, -210.5, 0.6903), (-211.5, -115.6, 4.567), (-211.5, -115.6, 4.419), (-211.0, -115.5, 4.567), (-211.0, -115.5, 4.419), (-210.5, -115.6, 4.567), (-210.5, -115.6, 4.419)], [], [(49, 50, 3, 1), (50, 52, 5, 3), (52, 54, 7, 5), (54, 56, 9, 7), (56, 58, 11, 9), (58, 60, 13, 11), (60, 62, 15, 13), (62, 64, 17, 15), (64, 66, 19, 17), (66, 68, 21, 19), (5, 26, 24, 3), (68, 70, 23, 21), (70, 49, 1, 23), (0, 22, 20, 18, 16, 14, 12, 10, 8, 6, 4, 2), (28, 40, 39, 27), (21, 34, 33, 19), (19, 33, 32, 17), (17, 32, 31, 15), (15, 31, 30, 13), (13, 30, 29, 11), (11, 29, 28, 9), (9, 28, 27, 7), (1, 25, 35, 23), (3, 24, 25, 1), (7, 27, 26, 5), (23, 35, 34, 21), (36, 38, 39, 40, 41, 42, 43, 44, 45, 46, 47, 37), (35, 47, 46, 34), (24, 36, 37, 25), (32, 44, 43, 31), (29, 41, 40, 28), (25, 37, 47, 35), (26, 38, 36, 24), (33, 45, 44, 32), (30, 42, 41, 29), (27, 39, 38, 26), (34, 46, 45, 33), (31, 43, 42, 30), (22, 0, 48, 71), (71, 48, 49, 70), (20, 22, 71, 69), (69, 71, 70, 68), (18, 20, 69, 67), (65, 73, 72, 64), (16, 18, 67, 65), (67, 75, 73, 65), (14, 16, 65, 63), (63, 65, 64, 62), (12, 14, 63, 61), (61, 63, 62, 60), (10, 12, 61, 59), (59, 61, 60, 58), (8, 10, 59, 57), (57, 59, 58, 56), (6, 8, 57, 55), (55, 57, 56, 54), (4, 6, 55, 53), (53, 55, 54, 52), (2, 4, 53, 51), (51, 53, 52, 50), (0, 2, 51, 48), (48, 51, 50, 49), (75, 77, 76, 74), (73, 75, 74, 72), (69, 77, 75, 67), (64, 72, 74, 66), (66, 74, 76, 68), (68, 76, 77, 69), (127, 128, 81, 79), (128, 130, 83, 81), (130, 132, 85, 83), (132, 134, 87, 85), (134, 136, 89, 87), (136, 138, 91, 89), (138, 140, 93, 91), (140, 142, 95, 93), (142, 144, 97, 95), (144, 146, 99, 97), (83, 104, 102, 81), (146, 148, 101, 99), (148, 127, 79, 101), (78, 100, 98, 96, 94, 92, 90, 88, 86, 84, 82, 80), (106, 118, 117, 105), (99, 112, 111, 97), (97, 111, 110, 95), (95, 110, 109, 93), (93, 109, 108, 91), (91, 108, 107, 89), (89, 107, 106, 87), (87, 106, 105, 85), (79, 103, 113, 101), (81, 102, 103, 79), (85, 105, 104, 83), (101, 113, 112, 99), (114, 116, 117, 118, 119, 120, 121, 122, 123, 124, 125, 115), (113, 125, 124, 112), (102, 114, 115, 103), (110, 122, 121, 109), (107, 119, 118, 106), (103, 115, 125, 113), (104, 116, 114, 102), (111, 123, 122, 110), (108, 120, 119, 107), (105, 117, 116, 104), (112, 124, 123, 111), (109, 121, 120, 108), (100, 78, 126, 149), (149, 126, 127, 148), (98, 100, 149, 147), (147, 149, 148, 146), (96, 98, 147, 145), (143, 151, 150, 142), (94, 96, 145, 143), (145, 153, 151, 143), (92, 94, 143, 141), (141, 143, 142, 140), (90, 92, 141, 139), (139, 141, 140, 138), (88, 90, 139, 137), (137, 139, 138, 136), (86, 88, 137, 135), (135, 137, 136, 134), (84, 86, 135, 133), (133, 135, 134, 132), (82, 84, 133, 131), (131, 133, 132, 130), (80, 82, 131, 129), (129, 131, 130, 128), (78, 80, 129, 126), (126, 129, 128, 127), (153, 155, 154, 152), (151, 153, 152, 150), (147, 155, 153, 145), (142, 150, 152, 144), (144, 152, 154, 146), (146, 154, 155, 147), (205, 206, 159, 157), (206, 208, 161, 159), (208, 210, 163, 161), (210, 212, 165, 163), (212, 214, 167, 165), (214, 216, 169, 167), (216, 218, 171, 169), (218, 220, 173, 171), (220, 222, 175, 173), (222, 224, 177, 175), (161, 182, 180, 159), (224, 226, 179, 177), (226, 205, 157, 179), (156, 178, 176, 174, 172, 170, 168, 166, 164, 162, 160, 158), (184, 196, 195, 183), (177, 190, 189, 175), (175, 189, 188, 173), (173, 188, 187, 171), (171, 187, 186, 169), (169, 186, 185, 167), (167, 185, 184, 165), (165, 184, 183, 163), (157, 181, 191, 179), (159, 180, 181, 157), (163, 183, 182, 161), (179, 191, 190, 177), (192, 194, 195, 196, 197, 198, 199, 200, 201, 202, 203, 193), (191, 203, 202, 190), (180, 192, 193, 181), (188, 200, 199, 187), (185, 197, 196, 184), (181, 193, 203, 191), (182, 194, 192, 180), (189, 201, 200, 188), (186, 198, 197, 185), (183, 195, 194, 182), (190, 202, 201, 189), (187, 199, 198, 186), (178, 156, 204, 227), (227, 204, 205, 226), (176, 178, 227, 225), (225, 227, 226, 224), (174, 176, 225, 223), (221, 229, 228, 220), (172, 174, 223, 221), (223, 231, 229, 221), (170, 172, 221, 219), (219, 221, 220, 218), (168, 170, 219, 217), (217, 219, 218, 216), (166, 168, 217, 215), (215, 217, 216, 214), (164, 166, 215, 213), (213, 215, 214, 212), (162, 164, 213, 211), (211, 213, 212, 210), (160, 162, 211, 209), (209, 211, 210, 208), (158, 160, 209, 207), (207, 209, 208, 206), (156, 158, 207, 204), (204, 207, 206, 205), (231, 233, 232, 230), (229, 231, 230, 228), (225, 233, 231, 223), (220, 228, 230, 222), (222, 230, 232, 224), (224, 232, 233, 225), (283, 235, 237, 284), (284, 237, 239, 286), (286, 239, 241, 288), (288, 241, 243, 290), (290, 243, 245, 292), (292, 245, 247, 294), (294, 247, 249, 296), (296, 249, 251, 298), (298, 251, 253, 300), (300, 253, 255, 302), (239, 237, 258, 260), (302, 255, 257, 304), (304, 257, 235, 283), (234, 236, 238, 240, 242, 244, 246, 248, 250, 252, 254, 256), (262, 261, 273, 274), (255, 253, 267, 268), (253, 251, 266, 267), (251, 249, 265, 266), (249, 247, 264, 265), (247, 245, 263, 264), (245, 243, 262, 263), (243, 241, 261, 262), (235, 257, 269, 259), (237, 235, 259, 258), (241, 239, 260, 261), (257, 255, 268, 269), (270, 271, 281, 280, 279, 278, 277, 276, 275, 274, 273, 272), (269, 268, 280, 281), (258, 259, 271, 270), (266, 265, 277, 278), (263, 262, 274, 275), (259, 269, 281, 271), (260, 258, 270, 272), (267, 266, 278, 279), (264, 263, 275, 276), (261, 260, 272, 273), (268, 267, 279, 280), (265, 264, 276, 277), (256, 305, 282, 234), (305, 304, 283, 282), (254, 303, 305, 256), (303, 302, 304, 305), (252, 301, 303, 254), (299, 298, 306, 307), (250, 299, 301, 252), (301, 299, 307, 309), (248, 297, 299, 250), (297, 296, 298, 299), (246, 295, 297, 248), (295, 294, 296, 297), (244, 293, 295, 246), (293, 292, 294, 295), (242, 291, 293, 244), (291, 290, 292, 293), (240, 289, 291, 242), (289, 288, 290, 291), (238, 287, 289, 240), (287, 286, 288, 289), (236, 285, 287, 238), (285, 284, 286, 287), (234, 282, 285, 236), (282, 283, 284, 285), (309, 308, 310, 311), (307, 306, 308, 309), (303, 301, 309, 311), (298, 300, 308, 306), (300, 302, 310, 308), (302, 303, 311, 310)])
_uv = me_cylinder_003.uv_layers.new(name='UVMap')
_uv.uv.foreach_set('vector', [1.0, 0.8333, 0.9167, 0.8333, 0.9167, 1.0, 1.0, 1.0, 0.9167, 0.8333, 0.8333, 0.8333, 0.8333, 1.0, 0.9167, 1.0, 0.8333, 0.8333, 0.75, 0.8333, 0.75, 1.0, 0.8333, 1.0, 0.75, 0.8333, 0.6667, 0.8333, 0.6667, 1.0, 0.75, 1.0, 0.6667, 0.8333, 0.5833, 0.8333, 0.5833, 1.0, 0.6667, 1.0, 0.5833, 0.8333, 0.5, 0.8333, 0.5, 1.0, 0.5833, 1.0, 0.5, 0.8333, 0.4167, 0.8333, 0.4167, 1.0, 0.5, 1.0, 0.4167, 0.8333, 0.3333, 0.8333, 0.3333, 1.0, 0.4167, 1.0, 0.3333, 0.8333, 0.25, 0.8333, 0.25, 1.0, 0.3333, 1.0, 0.25, 0.8333, 0.1667, 0.8333, 0.1667, 1.0, 0.25, 1.0, 0.8333, 1.0, 0.8333, 1.0, 0.9167, 1.0, 0.9167, 1.0, 0.1667, 0.8333, 0.08333, 0.8333, 0.08333, 1.0, 0.1667, 1.0, 0.08333, 0.8333, 7.451e-08, 0.8333, 7.451e-08, 1.0, 0.08333, 1.0, 0.75, 0.49, 0.63, 0.4578, 0.5422, 0.37, 0.51, 0.25, 0.5422, 0.13, 0.63, 0.04215, 0.75, 0.01, 0.87, 0.04215, 0.9578, 0.13, 0.99, 0.25, 0.9578, 0.37, 0.87, 0.4578, 0.6667, 1.0, 0.6667, 1.0, 0.75, 1.0, 0.75, 1.0, 0.1667, 1.0, 0.1667, 1.0, 0.25, 1.0, 0.25, 1.0, 0.25, 1.0, 0.25, 1.0, 0.3333, 1.0, 0.3333, 1.0, 0.3333, 1.0, 0.3333, 1.0, 0.4167, 1.0, 0.4167, 1.0, 0.4167, 1.0, 0.4167, 1.0, 0.5, 1.0, 0.5, 1.0, 0.5, 1.0, 0.5, 1.0, 0.5833, 1.0, 0.5833, 1.0, 0.5833, 1.0, 0.5833, 1.0, 0.6667, 1.0, 0.6667, 1.0, 0.6667, 1.0, 0.6667, 1.0, 0.75, 1.0, 0.75, 1.0, 7.451e-08, 1.0, 7.451e-08, 1.0, 0.08333, 1.0, 0.08333, 1.0, 0.9167, 1.0, 0.9167, 1.0, 1.0, 1.0, 1.0, 1.0, 0.75, 1.0, 0.75, 1.0, 0.8333, 1.0, 0.8333, 1.0, 0.08333, 1.0, 0.08333, 1.0, 0.1667, 1.0, 0.1667, 1.0, 0.37, 0.4578, 0.4578, 0.37, 0.49, 0.25, 0.4578, 0.13, 0.37, 0.04215, 0.25, 0.01, 0.13, 0.04215, 0.04215, 0.13, 0.01, 0.25, 0.04215, 0.37, 0.13, 0.4578, 0.25, 0.49, 0.08333, 1.0, 0.08333, 1.0, 0.1667, 1.0, 0.1667, 1.0, 0.9167, 1.0, 0.9167, 1.0, 1.0, 1.0, 1.0, 1.0, 0.3333, 1.0, 0.3333, 1.0, 0.4167, 1.0, 0.4167, 1.0, 0.5833, 1.0, 0.5833, 1.0, 0.6667, 1.0, 0.6667, 1.0, 7.451e-08, 1.0, 7.451e-08, 1.0, 0.08333, 1.0, 0.08333, 1.0, 0.8333, 1.0, 0.8333, 1.0, 0.9167, 1.0, 0.9167, 1.0, 0.25, 1.0, 0.25, 1.0, 0.3333, 1.0, 0.3333, 1.0, 0.5, 1.0, 0.5, 1.0, 0.5833, 1.0, 0.5833, 1.0, 0.75, 1.0, 0.75, 1.0, 0.8333, 1.0, 0.8333, 1.0, 0.1667, 1.0, 0.1667, 1.0, 0.25, 1.0, 0.25, 1.0, 0.4167, 1.0, 0.4167, 1.0, 0.5, 1.0, 0.5, 1.0, 0.08333, 0.5, 7.451e-08, 0.5, 7.451e-08, 0.6667, 0.08333, 0.6667, 0.08333, 0.6667, 7.451e-08, 0.6667, 7.451e-08, 0.8333, 0.08333, 0.8333, 0.1667, 0.5, 0.08333, 0.5, 0.08333, 0.6667, 0.1667, 0.6667, 0.1667, 0.6667, 0.08333, 0.6667, 0.08333, 0.8333, 0.1667, 0.8333, 0.25, 0.5, 0.1667, 0.5, 0.1667, 0.6667, 0.25, 0.6667, 0.3333, 0.6667, 0.3333, 0.6667, 0.3333, 0.8333, 0.3333, 0.8333, 0.3333, 0.5, 0.25, 0.5, 0.25, 0.6667, 0.3333, 0.6667, 0.25, 0.6667, 0.25, 0.6667, 0.3333, 0.6667, 0.3333, 0.6667, 0.4167, 0.5, 0.3333, 0.5, 0.3333, 0.6667, 0.4167, 0.6667, 0.4167, 0.6667, 0.3333, 0.6667, 0.3333, 0.8333, 0.4167, 0.8333, 0.5, 0.5, 0.4167, 0.5, 0.4167, 0.6667, 0.5, 0.6667, 0.5, 0.6667, 0.4167, 0.6667, 0.4167, 0.8333, 0.5, 0.8333, 0.5833, 0.5, 0.5, 0.5, 0.5, 0.6667, 0.5833, 0.6667, 0.5833, 0.6667, 0.5, 0.6667, 0.5, 0.8333, 0.5833, 0.8333, 0.6667, 0.5, 0.5833, 0.5, 0.5833, 0.6667, 0.6667, 0.6667, 0.6667, 0.6667, 0.5833, 0.6667, 0.5833, 0.8333, 0.6667, 0.8333, 0.75, 0.5, 0.6667, 0.5, 0.6667, 0.6667, 0.75, 0.6667, 0.75, 0.6667, 0.6667, 0.6667, 0.6667, 0.8333, 0.75, 0.8333, 0.8333, 0.5, 0.75, 0.5, 0.75, 0.6667, 0.8333, 0.6667, 0.8333, 0.6667, 0.75, 0.6667, 0.75, 0.8333, 0.8333, 0.8333, 0.9167, 0.5, 0.8333, 0.5, 0.8333, 0.6667, 0.9167, 0.6667, 0.9167, 0.6667, 0.8333, 0.6667, 0.8333, 0.8333, 0.9167, 0.8333, 1.0, 0.5, 0.9167, 0.5, 0.9167, 0.6667, 1.0, 0.6667, 1.0, 0.6667, 0.9167, 0.6667, 0.9167, 0.8333, 1.0, 0.8333, 0.25, 0.6667, 0.1667, 0.6667, 0.1667, 0.8333, 0.25, 0.8333, 0.3333, 0.6667, 0.25, 0.6667, 0.25, 0.8333, 0.3333, 0.8333, 0.1667, 0.6667, 0.1667, 0.6667, 0.25, 0.6667, 0.25, 0.6667, 0.3333, 0.8333, 0.3333, 0.8333, 0.25, 0.8333, 0.25, 0.8333, 0.25, 0.8333, 0.25, 0.8333, 0.1667, 0.8333, 0.1667, 0.8333, 0.1667, 0.8333, 0.1667, 0.8333, 0.1667, 0.6667, 0.1667, 0.6667, 1.0, 0.8333, 0.9167, 0.8333, 0.9167, 1.0, 1.0, 1.0, 0.9167, 0.8333, 0.8333, 0.8333, 0.8333, 1.0, 0.9167, 1.0, 0.8333, 0.8333, 0.75, 0.8333, 0.75, 1.0, 0.8333, 1.0, 0.75, 0.8333, 0.6667, 0.8333, 0.6667, 1.0, 0.75, 1.0, 0.6667, 0.8333, 0.5833, 0.8333, 0.5833, 1.0, 0.6667, 1.0, 0.5833, 0.8333, 0.5, 0.8333, 0.5, 1.0, 0.5833, 1.0, 0.5, 0.8333, 0.4167, 0.8333, 0.4167, 1.0, 0.5, 1.0, 0.4167, 0.8333, 0.3333, 0.8333, 0.3333, 1.0, 0.4167, 1.0, 0.3333, 0.8333, 0.25, 0.8333, 0.25, 1.0, 0.3333, 1.0, 0.25, 0.8333, 0.1667, 0.8333, 0.1667, 1.0, 0.25, 1.0, 0.8333, 1.0, 0.8333, 1.0, 0.9167, 1.0, 0.9167, 1.0, 0.1667, 0.8333, 0.08333, 0.8333, 0.08333, 1.0, 0.1667, 1.0, 0.08333, 0.8333, 7.451e-08, 0.8333, 7.451e-08, 1.0, 0.08333, 1.0, 0.75, 0.49, 0.63, 0.4578, 0.5422, 0.37, 0.51, 0.25, 0.5422, 0.13, 0.63, 0.04215, 0.75, 0.01, 0.87, 0.04215, 0.9578, 0.13, 0.99, 0.25, 0.9578, 0.37, 0.87, 0.4578, 0.6667, 1.0, 0.6667, 1.0, 0.75, 1.0, 0.75, 1.0, 0.1667, 1.0, 0.1667, 1.0, 0.25, 1.0, 0.25, 1.0, 0.25, 1.0, 0.25, 1.0, 0.3333, 1.0, 0.3333, 1.0, 0.3333, 1.0, 0.3333, 1.0, 0.4167, 1.0, 0.4167, 1.0, 0.4167, 1.0, 0.4167, 1.0, 0.5, 1.0, 0.5, 1.0, 0.5, 1.0, 0.5, 1.0, 0.5833, 1.0, 0.5833, 1.0, 0.5833, 1.0, 0.5833, 1.0, 0.6667, 1.0, 0.6667, 1.0, 0.6667, 1.0, 0.6667, 1.0, 0.75, 1.0, 0.75, 1.0, 7.451e-08, 1.0, 7.451e-08, 1.0, 0.08333, 1.0, 0.08333, 1.0, 0.9167, 1.0, 0.9167, 1.0, 1.0, 1.0, 1.0, 1.0, 0.75, 1.0, 0.75, 1.0, 0.8333, 1.0, 0.8333, 1.0, 0.08333, 1.0, 0.08333, 1.0, 0.1667, 1.0, 0.1667, 1.0, 0.37, 0.4578, 0.4578, 0.37, 0.49, 0.25, 0.4578, 0.13, 0.37, 0.04215, 0.25, 0.01, 0.13, 0.04215, 0.04215, 0.13, 0.01, 0.25, 0.04215, 0.37, 0.13, 0.4578, 0.25, 0.49, 0.08333, 1.0, 0.08333, 1.0, 0.1667, 1.0, 0.1667, 1.0, 0.9167, 1.0, 0.9167, 1.0, 1.0, 1.0, 1.0, 1.0, 0.3333, 1.0, 0.3333, 1.0, 0.4167, 1.0, 0.4167, 1.0, 0.5833, 1.0, 0.5833, 1.0, 0.6667, 1.0, 0.6667, 1.0, 7.451e-08, 1.0, 7.451e-08, 1.0, 0.08333, 1.0, 0.08333, 1.0, 0.8333, 1.0, 0.8333, 1.0, 0.9167, 1.0, 0.9167, 1.0, 0.25, 1.0, 0.25, 1.0, 0.3333, 1.0, 0.3333, 1.0, 0.5, 1.0, 0.5, 1.0, 0.5833, 1.0, 0.5833, 1.0, 0.75, 1.0, 0.75, 1.0, 0.8333, 1.0, 0.8333, 1.0, 0.1667, 1.0, 0.1667, 1.0, 0.25, 1.0, 0.25, 1.0, 0.4167, 1.0, 0.4167, 1.0, 0.5, 1.0, 0.5, 1.0, 0.08333, 0.5, 7.451e-08, 0.5, 7.451e-08, 0.6667, 0.08333, 0.6667, 0.08333, 0.6667, 7.451e-08, 0.6667, 7.451e-08, 0.8333, 0.08333, 0.8333, 0.1667, 0.5, 0.08333, 0.5, 0.08333, 0.6667, 0.1667, 0.6667, 0.1667, 0.6667, 0.08333, 0.6667, 0.08333, 0.8333, 0.1667, 0.8333, 0.25, 0.5, 0.1667, 0.5, 0.1667, 0.6667, 0.25, 0.6667, 0.3333, 0.6667, 0.3333, 0.6667, 0.3333, 0.8333, 0.3333, 0.8333, 0.3333, 0.5, 0.25, 0.5, 0.25, 0.6667, 0.3333, 0.6667, 0.25, 0.6667, 0.25, 0.6667, 0.3333, 0.6667, 0.3333, 0.6667, 0.4167, 0.5, 0.3333, 0.5, 0.3333, 0.6667, 0.4167, 0.6667, 0.4167, 0.6667, 0.3333, 0.6667, 0.3333, 0.8333, 0.4167, 0.8333, 0.5, 0.5, 0.4167, 0.5, 0.4167, 0.6667, 0.5, 0.6667, 0.5, 0.6667, 0.4167, 0.6667, 0.4167, 0.8333, 0.5, 0.8333, 0.5833, 0.5, 0.5, 0.5, 0.5, 0.6667, 0.5833, 0.6667, 0.5833, 0.6667, 0.5, 0.6667, 0.5, 0.8333, 0.5833, 0.8333, 0.6667, 0.5, 0.5833, 0.5, 0.5833, 0.6667, 0.6667, 0.6667, 0.6667, 0.6667, 0.5833, 0.6667, 0.5833, 0.8333, 0.6667, 0.8333, 0.75, 0.5, 0.6667, 0.5, 0.6667, 0.6667, 0.75, 0.6667, 0.75, 0.6667, 0.6667, 0.6667, 0.6667, 0.8333, 0.75, 0.8333, 0.8333, 0.5, 0.75, 0.5, 0.75, 0.6667, 0.8333, 0.6667, 0.8333, 0.6667, 0.75, 0.6667, 0.75, 0.8333, 0.8333, 0.8333, 0.9167, 0.5, 0.8333, 0.5, 0.8333, 0.6667, 0.9167, 0.6667, 0.9167, 0.6667, 0.8333, 0.6667, 0.8333, 0.8333, 0.9167, 0.8333, 1.0, 0.5, 0.9167, 0.5, 0.9167, 0.6667, 1.0, 0.6667, 1.0, 0.6667, 0.9167, 0.6667, 0.9167, 0.8333, 1.0, 0.8333, 0.25, 0.6667, 0.1667, 0.6667, 0.1667, 0.8333, 0.25, 0.8333, 0.3333, 0.6667, 0.25, 0.6667, 0.25, 0.8333, 0.3333, 0.8333, 0.1667, 0.6667, 0.1667, 0.6667, 0.25, 0.6667, 0.25, 0.6667, 0.3333, 0.8333, 0.3333, 0.8333, 0.25, 0.8333, 0.25, 0.8333, 0.25, 0.8333, 0.25, 0.8333, 0.1667, 0.8333, 0.1667, 0.8333, 0.1667, 0.8333, 0.1667, 0.8333, 0.1667, 0.6667, 0.1667, 0.6667, 1.0, 0.8333, 0.9167, 0.8333, 0.9167, 1.0, 1.0, 1.0, 0.9167, 0.8333, 0.8333, 0.8333, 0.8333, 1.0, 0.9167, 1.0, 0.8333, 0.8333, 0.75, 0.8333, 0.75, 1.0, 0.8333, 1.0, 0.75, 0.8333, 0.6667, 0.8333, 0.6667, 1.0, 0.75, 1.0, 0.6667, 0.8333, 0.5833, 0.8333, 0.5833, 1.0, 0.6667, 1.0, 0.5833, 0.8333, 0.5, 0.8333, 0.5, 1.0, 0.5833, 1.0, 0.5, 0.8333, 0.4167, 0.8333, 0.4167, 1.0, 0.5, 1.0, 0.4167, 0.8333, 0.3333, 0.8333, 0.3333, 1.0, 0.4167, 1.0, 0.3333, 0.8333, 0.25, 0.8333, 0.25, 1.0, 0.3333, 1.0, 0.25, 0.8333, 0.1667, 0.8333, 0.1667, 1.0, 0.25, 1.0, 0.8333, 1.0, 0.8333, 1.0, 0.9167, 1.0, 0.9167, 1.0, 0.1667, 0.8333, 0.08333, 0.8333, 0.08333, 1.0, 0.1667, 1.0, 0.08333, 0.8333, 7.451e-08, 0.8333, 7.451e-08, 1.0, 0.08333, 1.0, 0.75, 0.49, 0.63, 0.4578, 0.5422, 0.37, 0.51, 0.25, 0.5422, 0.13, 0.63, 0.04215, 0.75, 0.01, 0.87, 0.04215, 0.9578, 0.13, 0.99, 0.25, 0.9578, 0.37, 0.87, 0.4578, 0.6667, 1.0, 0.6667, 1.0, 0.75, 1.0, 0.75, 1.0, 0.1667, 1.0, 0.1667, 1.0, 0.25, 1.0, 0.25, 1.0, 0.25, 1.0, 0.25, 1.0, 0.3333, 1.0, 0.3333, 1.0, 0.3333, 1.0, 0.3333, 1.0, 0.4167, 1.0, 0.4167, 1.0, 0.4167, 1.0, 0.4167, 1.0, 0.5, 1.0, 0.5, 1.0, 0.5, 1.0, 0.5, 1.0, 0.5833, 1.0, 0.5833, 1.0, 0.5833, 1.0, 0.5833, 1.0, 0.6667, 1.0, 0.6667, 1.0, 0.6667, 1.0, 0.6667, 1.0, 0.75, 1.0, 0.75, 1.0, 7.451e-08, 1.0, 7.451e-08, 1.0, 0.08333, 1.0, 0.08333, 1.0, 0.9167, 1.0, 0.9167, 1.0, 1.0, 1.0, 1.0, 1.0, 0.75, 1.0, 0.75, 1.0, 0.8333, 1.0, 0.8333, 1.0, 0.08333, 1.0, 0.08333, 1.0, 0.1667, 1.0, 0.1667, 1.0, 0.37, 0.4578, 0.4578, 0.37, 0.49, 0.25, 0.4578, 0.13, 0.37, 0.04215, 0.25, 0.01, 0.13, 0.04215, 0.04215, 0.13, 0.01, 0.25, 0.04215, 0.37, 0.13, 0.4578, 0.25, 0.49, 0.08333, 1.0, 0.08333, 1.0, 0.1667, 1.0, 0.1667, 1.0, 0.9167, 1.0, 0.9167, 1.0, 1.0, 1.0, 1.0, 1.0, 0.3333, 1.0, 0.3333, 1.0, 0.4167, 1.0, 0.4167, 1.0, 0.5833, 1.0, 0.5833, 1.0, 0.6667, 1.0, 0.6667, 1.0, 7.451e-08, 1.0, 7.451e-08, 1.0, 0.08333, 1.0, 0.08333, 1.0, 0.8333, 1.0, 0.8333, 1.0, 0.9167, 1.0, 0.9167, 1.0, 0.25, 1.0, 0.25, 1.0, 0.3333, 1.0, 0.3333, 1.0, 0.5, 1.0, 0.5, 1.0, 0.5833, 1.0, 0.5833, 1.0, 0.75, 1.0, 0.75, 1.0, 0.8333, 1.0, 0.8333, 1.0, 0.1667, 1.0, 0.1667, 1.0, 0.25, 1.0, 0.25, 1.0, 0.4167, 1.0, 0.4167, 1.0, 0.5, 1.0, 0.5, 1.0, 0.08333, 0.5, 7.451e-08, 0.5, 7.451e-08, 0.6667, 0.08333, 0.6667, 0.08333, 0.6667, 7.451e-08, 0.6667, 7.451e-08, 0.8333, 0.08333, 0.8333, 0.1667, 0.5, 0.08333, 0.5, 0.08333, 0.6667, 0.1667, 0.6667, 0.1667, 0.6667, 0.08333, 0.6667, 0.08333, 0.8333, 0.1667, 0.8333, 0.25, 0.5, 0.1667, 0.5, 0.1667, 0.6667, 0.25, 0.6667, 0.3333, 0.6667, 0.3333, 0.6667, 0.3333, 0.8333, 0.3333, 0.8333, 0.3333, 0.5, 0.25, 0.5, 0.25, 0.6667, 0.3333, 0.6667, 0.25, 0.6667, 0.25, 0.6667, 0.3333, 0.6667, 0.3333, 0.6667, 0.4167, 0.5, 0.3333, 0.5, 0.3333, 0.6667, 0.4167, 0.6667, 0.4167, 0.6667, 0.3333, 0.6667, 0.3333, 0.8333, 0.4167, 0.8333, 0.5, 0.5, 0.4167, 0.5, 0.4167, 0.6667, 0.5, 0.6667, 0.5, 0.6667, 0.4167, 0.6667, 0.4167, 0.8333, 0.5, 0.8333, 0.5833, 0.5, 0.5, 0.5, 0.5, 0.6667, 0.5833, 0.6667, 0.5833, 0.6667, 0.5, 0.6667, 0.5, 0.8333, 0.5833, 0.8333, 0.6667, 0.5, 0.5833, 0.5, 0.5833, 0.6667, 0.6667, 0.6667, 0.6667, 0.6667, 0.5833, 0.6667, 0.5833, 0.8333, 0.6667, 0.8333, 0.75, 0.5, 0.6667, 0.5, 0.6667, 0.6667, 0.75, 0.6667, 0.75, 0.6667, 0.6667, 0.6667, 0.6667, 0.8333, 0.75, 0.8333, 0.8333, 0.5, 0.75, 0.5, 0.75, 0.6667, 0.8333, 0.6667, 0.8333, 0.6667, 0.75, 0.6667, 0.75, 0.8333, 0.8333, 0.8333, 0.9167, 0.5, 0.8333, 0.5, 0.8333, 0.6667, 0.9167, 0.6667, 0.9167, 0.6667, 0.8333, 0.6667, 0.8333, 0.8333, 0.9167, 0.8333, 1.0, 0.5, 0.9167, 0.5, 0.9167, 0.6667, 1.0, 0.6667, 1.0, 0.6667, 0.9167, 0.6667, 0.9167, 0.8333, 1.0, 0.8333, 0.25, 0.6667, 0.1667, 0.6667, 0.1667, 0.8333, 0.25, 0.8333, 0.3333, 0.6667, 0.25, 0.6667, 0.25, 0.8333, 0.3333, 0.8333, 0.1667, 0.6667, 0.1667, 0.6667, 0.25, 0.6667, 0.25, 0.6667, 0.3333, 0.8333, 0.3333, 0.8333, 0.25, 0.8333, 0.25, 0.8333, 0.25, 0.8333, 0.25, 0.8333, 0.1667, 0.8333, 0.1667, 0.8333, 0.1667, 0.8333, 0.1667, 0.8333, 0.1667, 0.6667, 0.1667, 0.6667, 1.0, 0.8333, 1.0, 1.0, 0.9167, 1.0, 0.9167, 0.8333, 0.9167, 0.8333, 0.9167, 1.0, 0.8333, 1.0, 0.8333, 0.8333, 0.8333, 0.8333, 0.8333, 1.0, 0.75, 1.0, 0.75, 0.8333, 0.75, 0.8333, 0.75, 1.0, 0.6667, 1.0, 0.6667, 0.8333, 0.6667, 0.8333, 0.6667, 1.0, 0.5833, 1.0, 0.5833, 0.8333, 0.5833, 0.8333, 0.5833, 1.0, 0.5, 1.0, 0.5, 0.8333, 0.5, 0.8333, 0.5, 1.0, 0.4167, 1.0, 0.4167, 0.8333, 0.4167, 0.8333, 0.4167, 1.0, 0.3333, 1.0, 0.3333, 0.8333, 0.3333, 0.8333, 0.3333, 1.0, 0.25, 1.0, 0.25, 0.8333, 0.25, 0.8333, 0.25, 1.0, 0.1667, 1.0, 0.1667, 0.8333, 0.8333, 1.0, 0.9167, 1.0, 0.9167, 1.0, 0.8333, 1.0, 0.1667, 0.8333, 0.1667, 1.0, 0.08333, 1.0, 0.08333, 0.8333, 0.08333, 0.8333, 0.08333, 1.0, 7.451e-08, 1.0, 7.451e-08, 0.8333, 0.75, 0.49, 0.87, 0.4578, 0.9578, 0.37, 0.99, 0.25, 0.9578, 0.13, 0.87, 0.04215, 0.75, 0.01, 0.63, 0.04215, 0.5422, 0.13, 0.51, 0.25, 0.5422, 0.37, 0.63, 0.4578, 0.6667, 1.0, 0.75, 1.0, 0.75, 1.0, 0.6667, 1.0, 0.1667, 1.0, 0.25, 1.0, 0.25, 1.0, 0.1667, 1.0, 0.25, 1.0, 0.3333, 1.0, 0.3333, 1.0, 0.25, 1.0, 0.3333, 1.0, 0.4167, 1.0, 0.4167, 1.0, 0.3333, 1.0, 0.4167, 1.0, 0.5, 1.0, 0.5, 1.0, 0.4167, 1.0, 0.5, 1.0, 0.5833, 1.0, 0.5833, 1.0, 0.5, 1.0, 0.5833, 1.0, 0.6667, 1.0, 0.6667, 1.0, 0.5833, 1.0, 0.6667, 1.0, 0.75, 1.0, 0.75, 1.0, 0.6667, 1.0, 7.451e-08, 1.0, 0.08333, 1.0, 0.08333, 1.0, 7.451e-08, 1.0, 0.9167, 1.0, 1.0, 1.0, 1.0, 1.0, 0.9167, 1.0, 0.75, 1.0, 0.8333, 1.0, 0.8333, 1.0, 0.75, 1.0, 0.08333, 1.0, 0.1667, 1.0, 0.1667, 1.0, 0.08333, 1.0, 0.37, 0.4578, 0.25, 0.49, 0.13, 0.4578, 0.04215, 0.37, 0.01, 0.25, 0.04215, 0.13, 0.13, 0.04215, 0.25, 0.01, 0.37, 0.04215, 0.4578, 0.13, 0.49, 0.25, 0.4578, 0.37, 0.08333, 1.0, 0.1667, 1.0, 0.1667, 1.0, 0.08333, 1.0, 0.9167, 1.0, 1.0, 1.0, 1.0, 1.0, 0.9167, 1.0, 0.3333, 1.0, 0.4167, 1.0, 0.4167, 1.0, 0.3333, 1.0, 0.5833, 1.0, 0.6667, 1.0, 0.6667, 1.0, 0.5833, 1.0, 7.451e-08, 1.0, 0.08333, 1.0, 0.08333, 1.0, 7.451e-08, 1.0, 0.8333, 1.0, 0.9167, 1.0, 0.9167, 1.0, 0.8333, 1.0, 0.25, 1.0, 0.3333, 1.0, 0.3333, 1.0, 0.25, 1.0, 0.5, 1.0, 0.5833, 1.0, 0.5833, 1.0, 0.5, 1.0, 0.75, 1.0, 0.8333, 1.0, 0.8333, 1.0, 0.75, 1.0, 0.1667, 1.0, 0.25, 1.0, 0.25, 1.0, 0.1667, 1.0, 0.4167, 1.0, 0.5, 1.0, 0.5, 1.0, 0.4167, 1.0, 0.08333, 0.5, 0.08333, 0.6667, 7.451e-08, 0.6667, 7.451e-08, 0.5, 0.08333, 0.6667, 0.08333, 0.8333, 7.451e-08, 0.8333, 7.451e-08, 0.6667, 0.1667, 0.5, 0.1667, 0.6667, 0.08333, 0.6667, 0.08333, 0.5, 0.1667, 0.6667, 0.1667, 0.8333, 0.08333, 0.8333, 0.08333, 0.6667, 0.25, 0.5, 0.25, 0.6667, 0.1667, 0.6667, 0.1667, 0.5, 0.3333, 0.6667, 0.3333, 0.8333, 0.3333, 0.8333, 0.3333, 0.6667, 0.3333, 0.5, 0.3333, 0.6667, 0.25, 0.6667, 0.25, 0.5, 0.25, 0.6667, 0.3333, 0.6667, 0.3333, 0.6667, 0.25, 0.6667, 0.4167, 0.5, 0.4167, 0.6667, 0.3333, 0.6667, 0.3333, 0.5, 0.4167, 0.6667, 0.4167, 0.8333, 0.3333, 0.8333, 0.3333, 0.6667, 0.5, 0.5, 0.5, 0.6667, 0.4167, 0.6667, 0.4167, 0.5, 0.5, 0.6667, 0.5, 0.8333, 0.4167, 0.8333, 0.4167, 0.6667, 0.5833, 0.5, 0.5833, 0.6667, 0.5, 0.6667, 0.5, 0.5, 0.5833, 0.6667, 0.5833, 0.8333, 0.5, 0.8333, 0.5, 0.6667, 0.6667, 0.5, 0.6667, 0.6667, 0.5833, 0.6667, 0.5833, 0.5, 0.6667, 0.6667, 0.6667, 0.8333, 0.5833, 0.8333, 0.5833, 0.6667, 0.75, 0.5, 0.75, 0.6667, 0.6667, 0.6667, 0.6667, 0.5, 0.75, 0.6667, 0.75, 0.8333, 0.6667, 0.8333, 0.6667, 0.6667, 0.8333, 0.5, 0.8333, 0.6667, 0.75, 0.6667, 0.75, 0.5, 0.8333, 0.6667, 0.8333, 0.8333, 0.75, 0.8333, 0.75, 0.6667, 0.9167, 0.5, 0.9167, 0.6667, 0.8333, 0.6667, 0.8333, 0.5, 0.9167, 0.6667, 0.9167, 0.8333, 0.8333, 0.8333, 0.8333, 0.6667, 1.0, 0.5, 1.0, 0.6667, 0.9167, 0.6667, 0.9167, 0.5, 1.0, 0.6667, 1.0, 0.8333, 0.9167, 0.8333, 0.9167, 0.6667, 0.25, 0.6667, 0.25, 0.8333, 0.1667, 0.8333, 0.1667, 0.6667, 0.3333, 0.6667, 0.3333, 0.8333, 0.25, 0.8333, 0.25, 0.6667, 0.1667, 0.6667, 0.25, 0.6667, 0.25, 0.6667, 0.1667, 0.6667, 0.3333, 0.8333, 0.25, 0.8333, 0.25, 0.8333, 0.3333, 0.8333, 0.25, 0.8333, 0.1667, 0.8333, 0.1667, 0.8333, 0.25, 0.8333, 0.1667, 0.8333, 0.1667, 0.6667, 0.1667, 0.6667, 0.1667, 0.8333])
me_cylinder_003.materials.append(mat_material_008)
me_cylinder_003.use_remesh_fix_poles = True
me_cylinder_003.use_remesh_preserve_attributes = False
me_cylinder_003.use_mirror_vertex_groups = False
me_cylinder_003.update()
me_circle = bpy.data.meshes.new('Circle')
me_circle.from_pydata([(-9.934e-09, 1.0, 0.0), (-0.5, 0.866, 0.0), (-0.866, 0.5, 0.0), (-1.0, 9.537e-08, 0.0), (-0.866, -0.5, 0.0), (-0.5, -0.866, 0.0), (-1.609e-07, -1.0, 0.0), (0.5, -0.866, 0.0), (0.866, -0.5, 0.0), (1.0, -3.258e-07, 0.0), (0.866, 0.5, 0.0), (0.5, 0.866, 0.0), (-0.4985, 0.866, -0.02074), (0.001482, 1.0, -0.02074), (-0.8645, 0.5, -0.02074), (-0.9985, 9.815e-08, -0.02074), (-0.8645, -0.5, -0.02074), (-0.4985, -0.866, -0.02074), (0.001482, -1.0, -0.02074), (0.5015, -0.866, -0.02074), (0.8675, -0.5, -0.02074), (1.001, -3.23e-07, -0.02074), (0.8675, 0.5, -0.02074), (0.5015, 0.866, -0.02074)], [], [(1, 0, 11, 10, 9, 8, 7, 6, 5, 4, 3, 2), (12, 14, 15, 16, 17, 18, 19, 20, 21, 22, 23, 13), (5, 6, 18, 17), (2, 3, 15, 14), (9, 10, 22, 21), (6, 7, 19, 18), (3, 4, 16, 15), (10, 11, 23, 22), (0, 1, 12, 13), (7, 8, 20, 19), (4, 5, 17, 16), (11, 0, 13, 23), (1, 2, 14, 12), (8, 9, 21, 20)])
_uv = me_circle.uv_layers.new(name='UVMap')
_uv.uv.foreach_set('vector', [0.0, 0.0, 0.0, 0.0, 0.0, 0.0, 0.0, 0.0, 0.0, 0.0, 0.0, 0.0, 0.0, 0.0, 0.0, 0.0, 0.0, 0.0, 0.0, 0.0, 0.0, 0.0, 0.0, 0.0, 0.0, 0.0, 0.0, 0.0, 0.0, 0.0, 0.0, 0.0, 0.0, 0.0, 0.0, 0.0, 0.0, 0.0, 0.0, 0.0, 0.0, 0.0, 0.0, 0.0, 0.0, 0.0, 0.0, 0.0, 0.0, 0.0, 0.0, 0.0, 0.0, 0.0, 0.0, 0.0, 0.0, 0.0, 0.0, 0.0, 0.0, 0.0, 0.0, 0.0, 0.0, 0.0, 0.0, 0.0, 0.0, 0.0, 0.0, 0.0, 0.0, 0.0, 0.0, 0.0, 0.0, 0.0, 0.0, 0.0, 0.0, 0.0, 0.0, 0.0, 0.0, 0.0, 0.0, 0.0, 0.0, 0.0, 0.0, 0.0, 0.0, 0.0, 0.0, 0.0, 0.0, 0.0, 0.0, 0.0, 0.0, 0.0, 0.0, 0.0, 0.0, 0.0, 0.0, 0.0, 0.0, 0.0, 0.0, 0.0, 0.0, 0.0, 0.0, 0.0, 0.0, 0.0, 0.0, 0.0, 0.0, 0.0, 0.0, 0.0, 0.0, 0.0, 0.0, 0.0, 0.0, 0.0, 0.0, 0.0, 0.0, 0.0, 0.0, 0.0, 0.0, 0.0, 0.0, 0.0, 0.0, 0.0, 0.0, 0.0])
me_circle.materials.append(mat_material_007)
me_circle.use_remesh_fix_poles = True
me_circle.use_remesh_preserve_attributes = False
me_circle.use_mirror_vertex_groups = False
me_circle.update()

# ---- objects
ob_light = bpy.data.objects.new('Light', light_light)
ob_camera = bpy.data.objects.new('Camera', cam_camera)
ob_cylinder = bpy.data.objects.new('Cylinder', me_cylinder)
ob_cylinder_001 = bpy.data.objects.new('Cylinder.001', me_cylinder_001)
ob_cylinder_002 = bpy.data.objects.new('Cylinder.002', me_cylinder_002)
ob_cylinder_003 = bpy.data.objects.new('Cylinder.003', me_cylinder_003)
ob_circle = bpy.data.objects.new('Circle', me_circle)

# ---- transforms, parenting, visibility, modifiers, constraints
ob_light.location = (4.076, 1.005, 5.904)
ob_light.rotation_euler = (0.6503, 0.05522, 1.866)
ob_light.lock_rotations_4d = False
ob_light.empty_display_type = 'ARROWS'
ob_light.color = (0.0, 0.0, 0.0, 0.0)
ob_light.lineart.crease_threshold = 0.0
ob_camera.location = (7.359, -6.926, 4.958)
ob_camera.rotation_euler = (1.109, 0.0, 0.8149)
ob_camera.lock_rotations_4d = False
ob_camera.empty_display_type = 'ARROWS'
ob_camera.color = (0.0, 0.0, 0.0, 0.0)
ob_camera.display_type = 'WIRE'
ob_camera.lineart.crease_threshold = 0.0
ob_cylinder.location = (-4.036e-09, -5.946e-10, 0.0)
ob_cylinder.rotation_euler = (0.0, -0.0, 0.9713)
ob_cylinder.scale = (2.266, 2.266, 0.3968)
ob_cylinder.lineart.crease_threshold = 0.0
ob_cylinder_001.location = (-4.036e-09, -5.946e-10, 0.0)
ob_cylinder_001.rotation_euler = (0.0, -0.0, 0.7147)
ob_cylinder_001.scale = (2.266, 2.266, 0.3968)
ob_cylinder_001.lineart.crease_threshold = 0.0
ob_cylinder_002.location = (4.407e-09, -1.592e-08, 2.52)
ob_cylinder_002.rotation_euler = (0.0, -0.0, 0.7147)
ob_cylinder_002.scale = (0.01433, 0.01433, 0.2008)
ob_cylinder_002.lineart.crease_threshold = 0.0
ob_cylinder_003.location = (3.84, -2.531e-09, -0.29)
ob_cylinder_003.scale = (0.0182, 0.0182, 0.14)
ob_cylinder_003.lineart.crease_threshold = 0.0
ob_circle.location = (5.133e-08, -7.187e-07, -0.368)
ob_circle.scale = (5.167, 5.167, 5.167)
ob_circle.lineart.crease_threshold = 0.0

# ---- collection membership
col_collection.objects.link(ob_light)
col_collection.objects.link(ob_camera)
col_collection.objects.link(ob_cylinder)
col_collection.objects.link(ob_cylinder_001)
col_collection.objects.link(ob_cylinder_002)
col_collection.objects.link(ob_cylinder_003)
col_collection.objects.link(ob_circle)

# ---- scene / render settings (as saved in the file)
scene.camera = ob_camera
scene.frame_start = 1; scene.frame_end = 250; scene.frame_set(1)
scene.render.engine = 'BLENDER_EEVEE_NEXT'
scene.cycles.use_denoising = False
scene.cycles.samples = 128
scene.cycles.sampling_pattern = 'TABULATED_SOBOL'
scene.cycles.use_adaptive_sampling = False
scene.cycles.use_light_tree = False
scene.view_settings.view_transform = 'Filmic'
bpy.context.view_layer.update()
